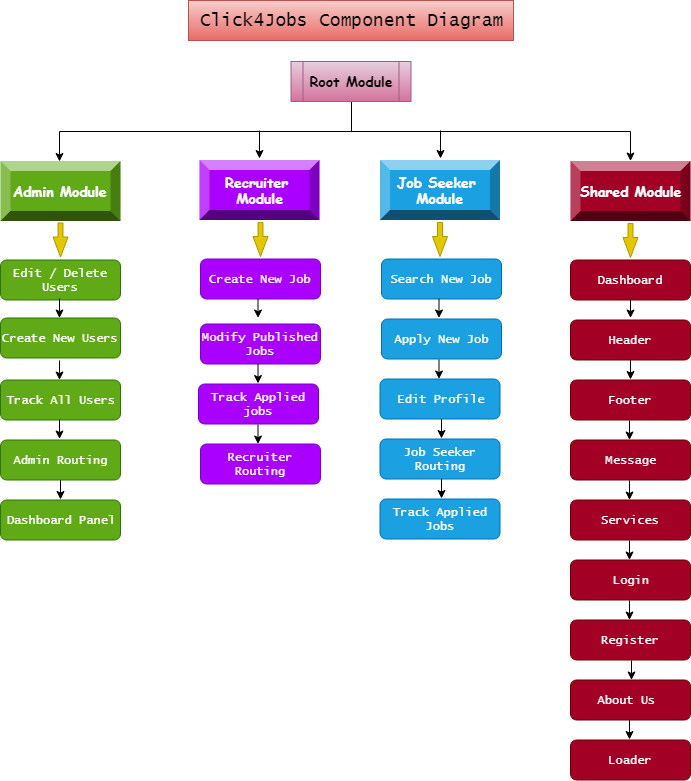

The diagram above was exported from draw.io. Its source (the exported page's mxGraphModel, read from the mxfile embedded in the PNG):
<mxGraphModel dx="914" dy="584" grid="1" gridSize="10" guides="1" tooltips="1" connect="1" arrows="1" fold="1" page="1" pageScale="1" pageWidth="1100" pageHeight="850" math="0" shadow="0">
  <root>
    <mxCell id="0" />
    <mxCell id="1" parent="0" />
    <mxCell id="UwwcCfAxSX0TmYcnLE4K-1" value="&lt;font face=&quot;Lucida Console&quot; style=&quot;font-size: 18px&quot;&gt;Click4Jobs Component Diagram&lt;/font&gt;" style="text;html=1;strokeColor=#b85450;fillColor=#f8cecc;align=center;verticalAlign=middle;whiteSpace=wrap;rounded=0;gradientColor=#ea6b66;" vertex="1" parent="1">
      <mxGeometry x="379" y="20" width="325" height="40" as="geometry" />
    </mxCell>
    <mxCell id="UwwcCfAxSX0TmYcnLE4K-41" style="edgeStyle=orthogonalEdgeStyle;rounded=0;orthogonalLoop=1;jettySize=auto;html=1;exitX=0.5;exitY=1;exitDx=0;exitDy=0;entryX=0.492;entryY=0.008;entryDx=0;entryDy=0;entryPerimeter=0;" edge="1" parent="1" source="UwwcCfAxSX0TmYcnLE4K-2" target="UwwcCfAxSX0TmYcnLE4K-7">
      <mxGeometry relative="1" as="geometry" />
    </mxCell>
    <mxCell id="UwwcCfAxSX0TmYcnLE4K-42" style="edgeStyle=orthogonalEdgeStyle;rounded=0;orthogonalLoop=1;jettySize=auto;html=1;exitX=0.5;exitY=1;exitDx=0;exitDy=0;" edge="1" parent="1" source="UwwcCfAxSX0TmYcnLE4K-2" target="UwwcCfAxSX0TmYcnLE4K-10">
      <mxGeometry relative="1" as="geometry" />
    </mxCell>
    <mxCell id="UwwcCfAxSX0TmYcnLE4K-2" value="&lt;font face=&quot;Comic Sans MS&quot; style=&quot;font-size: 14px&quot;&gt;&lt;b&gt;Root Module&lt;/b&gt;&lt;/font&gt;" style="shape=process;whiteSpace=wrap;html=1;backgroundOutline=1;gradientColor=#d5739d;fillColor=#e6d0de;strokeColor=#996185;" vertex="1" parent="1">
      <mxGeometry x="481.5" y="81" width="120" height="40" as="geometry" />
    </mxCell>
    <mxCell id="UwwcCfAxSX0TmYcnLE4K-7" value="&lt;b&gt;&lt;font face=&quot;Comic Sans MS&quot; style=&quot;font-size: 14px&quot;&gt;Admin Module&lt;/font&gt;&lt;/b&gt;" style="labelPosition=center;verticalLabelPosition=middle;align=center;html=1;shape=mxgraph.basic.shaded_button;dx=10;fillColor=#60a917;strokeColor=#2D7600;fontColor=#ffffff;" vertex="1" parent="1">
      <mxGeometry x="191" y="180.5" width="120" height="60" as="geometry" />
    </mxCell>
    <mxCell id="UwwcCfAxSX0TmYcnLE4K-8" value="&lt;font style=&quot;font-size: 14px&quot; face=&quot;Comic Sans MS&quot;&gt;&lt;b&gt;Recruiter &lt;br&gt;Module&lt;/b&gt;&lt;/font&gt;" style="labelPosition=center;verticalLabelPosition=middle;align=center;html=1;shape=mxgraph.basic.shaded_button;dx=10;fillColor=#aa00ff;strokeColor=#7700CC;fontColor=#ffffff;" vertex="1" parent="1">
      <mxGeometry x="390" y="179.5" width="120" height="60" as="geometry" />
    </mxCell>
    <mxCell id="UwwcCfAxSX0TmYcnLE4K-10" value="&lt;font style=&quot;font-size: 14px&quot; face=&quot;Comic Sans MS&quot;&gt;&lt;b&gt;Shared Module&lt;/b&gt;&lt;/font&gt;" style="labelPosition=center;verticalLabelPosition=middle;align=center;html=1;shape=mxgraph.basic.shaded_button;dx=10;fillColor=#a20025;strokeColor=#6F0000;fontColor=#ffffff;" vertex="1" parent="1">
      <mxGeometry x="761" y="180.5" width="120" height="60" as="geometry" />
    </mxCell>
    <mxCell id="UwwcCfAxSX0TmYcnLE4K-12" value="&lt;font style=&quot;font-size: 14px&quot; face=&quot;Comic Sans MS&quot;&gt;&lt;b&gt;Job Seeker&amp;nbsp;&lt;br&gt;Module&lt;/b&gt;&lt;/font&gt;&lt;br&gt;" style="labelPosition=center;verticalLabelPosition=middle;align=center;html=1;shape=mxgraph.basic.shaded_button;dx=10;fillColor=#1ba1e2;strokeColor=#006EAF;fontColor=#ffffff;" vertex="1" parent="1">
      <mxGeometry x="570.5" y="179.5" width="120" height="60" as="geometry" />
    </mxCell>
    <mxCell id="UwwcCfAxSX0TmYcnLE4K-15" value="Edit / Delete Users" style="rounded=1;whiteSpace=wrap;html=1;fillColor=#60a917;strokeColor=#2D7600;fontColor=#ffffff;fontFamily=Lucida Console;" vertex="1" parent="1">
      <mxGeometry x="191" y="279.5" width="120" height="40" as="geometry" />
    </mxCell>
    <mxCell id="UwwcCfAxSX0TmYcnLE4K-16" value="Edit Profile" style="rounded=1;whiteSpace=wrap;html=1;fillColor=#1ba1e2;strokeColor=#006EAF;fontColor=#ffffff;fontFamily=Lucida Console;" vertex="1" parent="1">
      <mxGeometry x="570.5" y="398.5" width="120" height="40" as="geometry" />
    </mxCell>
    <mxCell id="UwwcCfAxSX0TmYcnLE4K-17" value="Apply New Job" style="rounded=1;whiteSpace=wrap;html=1;fillColor=#1ba1e2;strokeColor=#006EAF;fontColor=#ffffff;fontFamily=Lucida Console;" vertex="1" parent="1">
      <mxGeometry x="572" y="338.5" width="120" height="40" as="geometry" />
    </mxCell>
    <mxCell id="UwwcCfAxSX0TmYcnLE4K-18" value="Search New Job" style="rounded=1;whiteSpace=wrap;html=1;fillColor=#1ba1e2;strokeColor=#006EAF;fontColor=#ffffff;fontFamily=Lucida Console;" vertex="1" parent="1">
      <mxGeometry x="572" y="278.5" width="120" height="40" as="geometry" />
    </mxCell>
    <mxCell id="UwwcCfAxSX0TmYcnLE4K-19" value="Login" style="rounded=1;whiteSpace=wrap;html=1;fillColor=#a20025;strokeColor=#6F0000;fontColor=#ffffff;fontFamily=Lucida Console;" vertex="1" parent="1">
      <mxGeometry x="761" y="579.5" width="120" height="40" as="geometry" />
    </mxCell>
    <mxCell id="UwwcCfAxSX0TmYcnLE4K-20" value="Services" style="rounded=1;whiteSpace=wrap;html=1;fillColor=#a20025;strokeColor=#6F0000;fontColor=#ffffff;fontFamily=Lucida Console;" vertex="1" parent="1">
      <mxGeometry x="761" y="519.5" width="120" height="40" as="geometry" />
    </mxCell>
    <mxCell id="UwwcCfAxSX0TmYcnLE4K-21" value="Message" style="rounded=1;whiteSpace=wrap;html=1;fillColor=#a20025;strokeColor=#6F0000;fontColor=#ffffff;fontFamily=Lucida Console;" vertex="1" parent="1">
      <mxGeometry x="761" y="459.5" width="120" height="40" as="geometry" />
    </mxCell>
    <mxCell id="UwwcCfAxSX0TmYcnLE4K-22" value="Footer" style="rounded=1;whiteSpace=wrap;html=1;fillColor=#a20025;strokeColor=#6F0000;fontColor=#ffffff;fontFamily=Lucida Console;" vertex="1" parent="1">
      <mxGeometry x="761" y="399.5" width="120" height="40" as="geometry" />
    </mxCell>
    <mxCell id="UwwcCfAxSX0TmYcnLE4K-23" value="Header" style="rounded=1;whiteSpace=wrap;html=1;fillColor=#a20025;strokeColor=#6F0000;fontColor=#ffffff;fontFamily=Lucida Console;" vertex="1" parent="1">
      <mxGeometry x="761" y="339.5" width="120" height="40" as="geometry" />
    </mxCell>
    <mxCell id="UwwcCfAxSX0TmYcnLE4K-24" value="Dashboard" style="rounded=1;whiteSpace=wrap;html=1;fillColor=#a20025;strokeColor=#6F0000;fontColor=#ffffff;fontFamily=Lucida Console;" vertex="1" parent="1">
      <mxGeometry x="761" y="279.5" width="120" height="40" as="geometry" />
    </mxCell>
    <mxCell id="UwwcCfAxSX0TmYcnLE4K-25" value="Register" style="rounded=1;whiteSpace=wrap;html=1;fillColor=#a20025;strokeColor=#6F0000;fontColor=#ffffff;fontFamily=Lucida Console;" vertex="1" parent="1">
      <mxGeometry x="761" y="639.5" width="120" height="40" as="geometry" />
    </mxCell>
    <mxCell id="UwwcCfAxSX0TmYcnLE4K-26" value="About Us&amp;nbsp;" style="rounded=1;whiteSpace=wrap;html=1;fillColor=#a20025;strokeColor=#6F0000;fontColor=#ffffff;fontFamily=Lucida Console;" vertex="1" parent="1">
      <mxGeometry x="761" y="699.5" width="120" height="40" as="geometry" />
    </mxCell>
    <mxCell id="UwwcCfAxSX0TmYcnLE4K-29" value="Track Applied Jobs" style="rounded=1;whiteSpace=wrap;html=1;fillColor=#1ba1e2;strokeColor=#006EAF;fontColor=#ffffff;fontFamily=Lucida Console;" vertex="1" parent="1">
      <mxGeometry x="570.5" y="518.5" width="120" height="40" as="geometry" />
    </mxCell>
    <mxCell id="UwwcCfAxSX0TmYcnLE4K-30" value="Job Seeker Routing" style="rounded=1;whiteSpace=wrap;html=1;fillColor=#1ba1e2;strokeColor=#006EAF;fontColor=#ffffff;fontFamily=Lucida Console;" vertex="1" parent="1">
      <mxGeometry x="570.5" y="458.5" width="120" height="40" as="geometry" />
    </mxCell>
    <mxCell id="UwwcCfAxSX0TmYcnLE4K-31" value="Recruiter Routing" style="rounded=1;whiteSpace=wrap;html=1;fillColor=#aa00ff;strokeColor=#7700CC;fontColor=#ffffff;fontFamily=Lucida Console;" vertex="1" parent="1">
      <mxGeometry x="391" y="463.5" width="120" height="40" as="geometry" />
    </mxCell>
    <mxCell id="UwwcCfAxSX0TmYcnLE4K-32" value="Admin Routing" style="rounded=1;whiteSpace=wrap;html=1;fillColor=#60a917;strokeColor=#2D7600;fontColor=#ffffff;fontFamily=Lucida Console;" vertex="1" parent="1">
      <mxGeometry x="191" y="459.5" width="120" height="40" as="geometry" />
    </mxCell>
    <mxCell id="UwwcCfAxSX0TmYcnLE4K-33" value="Track Applied jobs" style="rounded=1;whiteSpace=wrap;html=1;fillColor=#aa00ff;strokeColor=#7700CC;fontColor=#ffffff;fontFamily=Lucida Console;" vertex="1" parent="1">
      <mxGeometry x="389" y="403.5" width="120" height="40" as="geometry" />
    </mxCell>
    <mxCell id="UwwcCfAxSX0TmYcnLE4K-34" value="Modify Published Jobs" style="rounded=1;whiteSpace=wrap;html=1;fillColor=#aa00ff;strokeColor=#7700CC;fontColor=#ffffff;fontFamily=Lucida Console;" vertex="1" parent="1">
      <mxGeometry x="391" y="343.5" width="120" height="40" as="geometry" />
    </mxCell>
    <mxCell id="UwwcCfAxSX0TmYcnLE4K-35" value="Create New Job" style="rounded=1;whiteSpace=wrap;html=1;fillColor=#aa00ff;strokeColor=#7700CC;fontColor=#ffffff;fontFamily=Lucida Console;" vertex="1" parent="1">
      <mxGeometry x="391" y="278.5" width="120" height="40" as="geometry" />
    </mxCell>
    <mxCell id="UwwcCfAxSX0TmYcnLE4K-36" value="Track All Users" style="rounded=1;whiteSpace=wrap;html=1;fillColor=#60a917;strokeColor=#2D7600;fontColor=#ffffff;fontFamily=Lucida Console;" vertex="1" parent="1">
      <mxGeometry x="191" y="399.5" width="120" height="40" as="geometry" />
    </mxCell>
    <mxCell id="UwwcCfAxSX0TmYcnLE4K-37" value="Create New Users" style="rounded=1;whiteSpace=wrap;html=1;fillColor=#60a917;strokeColor=#2D7600;fontColor=#ffffff;fontFamily=Lucida Console;" vertex="1" parent="1">
      <mxGeometry x="191" y="337.5" width="120" height="40" as="geometry" />
    </mxCell>
    <mxCell id="UwwcCfAxSX0TmYcnLE4K-38" value="Dashboard Panel" style="rounded=1;whiteSpace=wrap;html=1;fillColor=#60a917;strokeColor=#2D7600;fontColor=#ffffff;fontFamily=Lucida Console;" vertex="1" parent="1">
      <mxGeometry x="191" y="519.5" width="120" height="40" as="geometry" />
    </mxCell>
    <mxCell id="UwwcCfAxSX0TmYcnLE4K-39" value="Loader" style="rounded=1;whiteSpace=wrap;html=1;fillColor=#a20025;strokeColor=#6F0000;fontColor=#ffffff;fontFamily=Lucida Console;" vertex="1" parent="1">
      <mxGeometry x="761" y="759.5" width="120" height="40" as="geometry" />
    </mxCell>
    <mxCell id="UwwcCfAxSX0TmYcnLE4K-45" value="" style="endArrow=classic;html=1;" edge="1" parent="1">
      <mxGeometry width="50" height="50" relative="1" as="geometry">
        <mxPoint x="450" y="150" as="sourcePoint" />
        <mxPoint x="450" y="178" as="targetPoint" />
      </mxGeometry>
    </mxCell>
    <mxCell id="UwwcCfAxSX0TmYcnLE4K-46" value="" style="endArrow=classic;html=1;" edge="1" parent="1">
      <mxGeometry width="50" height="50" relative="1" as="geometry">
        <mxPoint x="631" y="150" as="sourcePoint" />
        <mxPoint x="631" y="178" as="targetPoint" />
      </mxGeometry>
    </mxCell>
    <mxCell id="UwwcCfAxSX0TmYcnLE4K-47" value="" style="html=1;shadow=0;dashed=0;align=center;verticalAlign=middle;shape=mxgraph.arrows2.arrow;dy=0.67;dx=20;notch=0;rotation=90;fillColor=#e3c800;strokeColor=#B09500;fontColor=#ffffff;" vertex="1" parent="1">
      <mxGeometry x="234" y="252" width="34" height="15" as="geometry" />
    </mxCell>
    <mxCell id="UwwcCfAxSX0TmYcnLE4K-48" value="" style="html=1;shadow=0;dashed=0;align=center;verticalAlign=middle;shape=mxgraph.arrows2.arrow;dy=0.67;dx=20;notch=0;rotation=90;fillColor=#e3c800;strokeColor=#B09500;fontColor=#ffffff;" vertex="1" parent="1">
      <mxGeometry x="434" y="251.5" width="34" height="15" as="geometry" />
    </mxCell>
    <mxCell id="UwwcCfAxSX0TmYcnLE4K-49" value="" style="html=1;shadow=0;dashed=0;align=center;verticalAlign=middle;shape=mxgraph.arrows2.arrow;dy=0.67;dx=20;notch=0;rotation=90;fillColor=#e3c800;strokeColor=#B09500;fontColor=#ffffff;" vertex="1" parent="1">
      <mxGeometry x="613.5" y="251.5" width="34" height="15" as="geometry" />
    </mxCell>
    <mxCell id="UwwcCfAxSX0TmYcnLE4K-50" value="" style="html=1;shadow=0;dashed=0;align=center;verticalAlign=middle;shape=mxgraph.arrows2.arrow;dy=0.67;dx=20;notch=0;rotation=90;fillColor=#e3c800;strokeColor=#B09500;fontColor=#ffffff;" vertex="1" parent="1">
      <mxGeometry x="804" y="252.5" width="34" height="15" as="geometry" />
    </mxCell>
    <mxCell id="UwwcCfAxSX0TmYcnLE4K-52" value="" style="endArrow=classic;html=1;fontFamily=Lucida Console;" edge="1" parent="1">
      <mxGeometry width="50" height="50" relative="1" as="geometry">
        <mxPoint x="250" y="318" as="sourcePoint" />
        <mxPoint x="250" y="337.5" as="targetPoint" />
      </mxGeometry>
    </mxCell>
    <mxCell id="UwwcCfAxSX0TmYcnLE4K-54" value="" style="endArrow=classic;html=1;fontFamily=Lucida Console;" edge="1" parent="1">
      <mxGeometry width="50" height="50" relative="1" as="geometry">
        <mxPoint x="820" y="739.5" as="sourcePoint" />
        <mxPoint x="820" y="759" as="targetPoint" />
      </mxGeometry>
    </mxCell>
    <mxCell id="UwwcCfAxSX0TmYcnLE4K-55" value="" style="endArrow=classic;html=1;fontFamily=Lucida Console;" edge="1" parent="1">
      <mxGeometry width="50" height="50" relative="1" as="geometry">
        <mxPoint x="822" y="680" as="sourcePoint" />
        <mxPoint x="822" y="699.5" as="targetPoint" />
      </mxGeometry>
    </mxCell>
    <mxCell id="UwwcCfAxSX0TmYcnLE4K-56" value="" style="endArrow=classic;html=1;fontFamily=Lucida Console;" edge="1" parent="1">
      <mxGeometry width="50" height="50" relative="1" as="geometry">
        <mxPoint x="820" y="620" as="sourcePoint" />
        <mxPoint x="820" y="639.5" as="targetPoint" />
      </mxGeometry>
    </mxCell>
    <mxCell id="UwwcCfAxSX0TmYcnLE4K-57" value="" style="endArrow=classic;html=1;fontFamily=Lucida Console;" edge="1" parent="1">
      <mxGeometry width="50" height="50" relative="1" as="geometry">
        <mxPoint x="820" y="500" as="sourcePoint" />
        <mxPoint x="820" y="519.5" as="targetPoint" />
      </mxGeometry>
    </mxCell>
    <mxCell id="UwwcCfAxSX0TmYcnLE4K-58" value="" style="endArrow=classic;html=1;fontFamily=Lucida Console;" edge="1" parent="1">
      <mxGeometry width="50" height="50" relative="1" as="geometry">
        <mxPoint x="820" y="560" as="sourcePoint" />
        <mxPoint x="820" y="579.5" as="targetPoint" />
      </mxGeometry>
    </mxCell>
    <mxCell id="UwwcCfAxSX0TmYcnLE4K-59" value="" style="endArrow=classic;html=1;fontFamily=Lucida Console;" edge="1" parent="1">
      <mxGeometry width="50" height="50" relative="1" as="geometry">
        <mxPoint x="820" y="440" as="sourcePoint" />
        <mxPoint x="820" y="459.5" as="targetPoint" />
      </mxGeometry>
    </mxCell>
    <mxCell id="UwwcCfAxSX0TmYcnLE4K-60" value="" style="endArrow=classic;html=1;fontFamily=Lucida Console;" edge="1" parent="1">
      <mxGeometry width="50" height="50" relative="1" as="geometry">
        <mxPoint x="821" y="379.5" as="sourcePoint" />
        <mxPoint x="821" y="399" as="targetPoint" />
      </mxGeometry>
    </mxCell>
    <mxCell id="UwwcCfAxSX0TmYcnLE4K-61" value="" style="endArrow=classic;html=1;fontFamily=Lucida Console;" edge="1" parent="1">
      <mxGeometry width="50" height="50" relative="1" as="geometry">
        <mxPoint x="821" y="318" as="sourcePoint" />
        <mxPoint x="821" y="337.5" as="targetPoint" />
      </mxGeometry>
    </mxCell>
    <mxCell id="UwwcCfAxSX0TmYcnLE4K-62" value="" style="endArrow=classic;html=1;fontFamily=Lucida Console;" edge="1" parent="1">
      <mxGeometry width="50" height="50" relative="1" as="geometry">
        <mxPoint x="632" y="498.5" as="sourcePoint" />
        <mxPoint x="632" y="518" as="targetPoint" />
      </mxGeometry>
    </mxCell>
    <mxCell id="UwwcCfAxSX0TmYcnLE4K-63" value="" style="endArrow=classic;html=1;fontFamily=Lucida Console;" edge="1" parent="1">
      <mxGeometry width="50" height="50" relative="1" as="geometry">
        <mxPoint x="632" y="438.5" as="sourcePoint" />
        <mxPoint x="632" y="458" as="targetPoint" />
      </mxGeometry>
    </mxCell>
    <mxCell id="UwwcCfAxSX0TmYcnLE4K-64" value="" style="endArrow=classic;html=1;fontFamily=Lucida Console;" edge="1" parent="1">
      <mxGeometry width="50" height="50" relative="1" as="geometry">
        <mxPoint x="629.5" y="379" as="sourcePoint" />
        <mxPoint x="629.5" y="398.5" as="targetPoint" />
      </mxGeometry>
    </mxCell>
    <mxCell id="UwwcCfAxSX0TmYcnLE4K-65" value="" style="endArrow=classic;html=1;fontFamily=Lucida Console;" edge="1" parent="1">
      <mxGeometry width="50" height="50" relative="1" as="geometry">
        <mxPoint x="629.5" y="318" as="sourcePoint" />
        <mxPoint x="629.5" y="337.5" as="targetPoint" />
      </mxGeometry>
    </mxCell>
    <mxCell id="UwwcCfAxSX0TmYcnLE4K-66" value="" style="endArrow=classic;html=1;fontFamily=Lucida Console;" edge="1" parent="1">
      <mxGeometry width="50" height="50" relative="1" as="geometry">
        <mxPoint x="448.5" y="444" as="sourcePoint" />
        <mxPoint x="448.5" y="463.5" as="targetPoint" />
      </mxGeometry>
    </mxCell>
    <mxCell id="UwwcCfAxSX0TmYcnLE4K-67" value="" style="endArrow=classic;html=1;fontFamily=Lucida Console;" edge="1" parent="1">
      <mxGeometry width="50" height="50" relative="1" as="geometry">
        <mxPoint x="448.5" y="383.5" as="sourcePoint" />
        <mxPoint x="448.5" y="403" as="targetPoint" />
      </mxGeometry>
    </mxCell>
    <mxCell id="UwwcCfAxSX0TmYcnLE4K-68" value="" style="endArrow=classic;html=1;fontFamily=Lucida Console;" edge="1" parent="1">
      <mxGeometry width="50" height="50" relative="1" as="geometry">
        <mxPoint x="448.5" y="318" as="sourcePoint" />
        <mxPoint x="448.5" y="337.5" as="targetPoint" />
      </mxGeometry>
    </mxCell>
    <mxCell id="UwwcCfAxSX0TmYcnLE4K-74" value="" style="endArrow=classic;html=1;fontFamily=Lucida Console;" edge="1" parent="1">
      <mxGeometry width="50" height="50" relative="1" as="geometry">
        <mxPoint x="250" y="380" as="sourcePoint" />
        <mxPoint x="250" y="399.5" as="targetPoint" />
      </mxGeometry>
    </mxCell>
    <mxCell id="UwwcCfAxSX0TmYcnLE4K-75" value="" style="endArrow=classic;html=1;fontFamily=Lucida Console;" edge="1" parent="1">
      <mxGeometry width="50" height="50" relative="1" as="geometry">
        <mxPoint x="250" y="439" as="sourcePoint" />
        <mxPoint x="250" y="458.5" as="targetPoint" />
      </mxGeometry>
    </mxCell>
    <mxCell id="UwwcCfAxSX0TmYcnLE4K-76" value="" style="endArrow=classic;html=1;fontFamily=Lucida Console;" edge="1" parent="1">
      <mxGeometry width="50" height="50" relative="1" as="geometry">
        <mxPoint x="251" y="499.5" as="sourcePoint" />
        <mxPoint x="251" y="519" as="targetPoint" />
      </mxGeometry>
    </mxCell>
  </root>
</mxGraphModel>